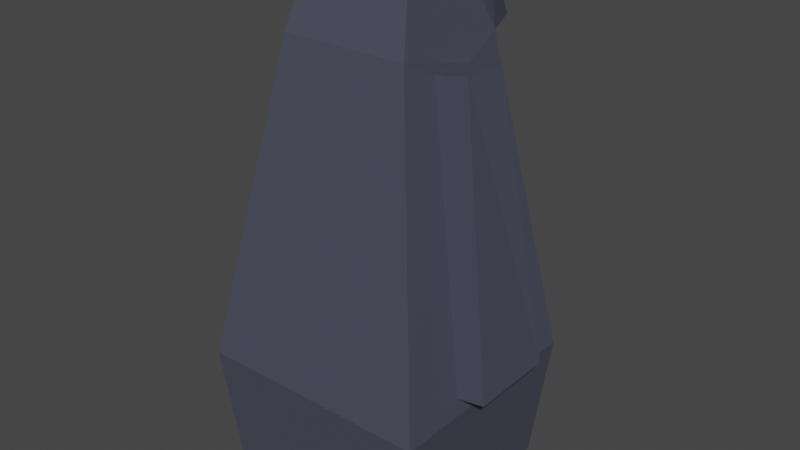 # Source: Moai.blend  (saved by Blender 4.3.34; exported with 4.5.12 LTS)
import bpy
from mathutils import Matrix  # noqa: F401  (used for matrix-valued properties, if any)

bpy.ops.wm.read_factory_settings(use_empty=True)
scene = bpy.context.scene
scene.name = 'Scene'

# ---- collections
col_collection = bpy.data.collections.new('Collection'); scene.collection.children.link(col_collection)

# ---- materials (node trees are filled in below, after node groups)
mat_material = bpy.data.materials.new('Material')

# ---- material node trees
mat_material.use_nodes = True; mat_material.node_tree.nodes.clear()
_N = mat_material.node_tree.nodes; _L = mat_material.node_tree.links
n0 = _N.new('ShaderNodeBsdfPrincipled'); n0.name = 'Principled BSDF'; n0.location = (10, 300)
n0.inputs[0].default_value = (0.06486, 0.06696, 0.09846, 1.0)
n1 = _N.new('ShaderNodeOutputMaterial'); n1.name = 'Material Output'; n1.location = (300, 300)
_L.new(n0.outputs[0], n1.inputs[0])
n1.is_active_output = True

# ---- world
world_world = bpy.data.worlds.new('World'); scene.world = world_world
world_world.use_nodes = True; world_world.node_tree.nodes.clear()
_N = world_world.node_tree.nodes; _L = world_world.node_tree.links
n0 = _N.new('ShaderNodeOutputWorld'); n0.name = 'World Output'; n0.location = (300, 300)
n1 = _N.new('ShaderNodeBackground'); n1.name = 'Background'; n1.location = (10, 300)
n1.inputs[0].default_value = (0.05088, 0.05088, 0.05088, 1.0)
_L.new(n1.outputs[0], n0.inputs[0])
n0.is_active_output = True
world_world.color = (0.05088, 0.05088, 0.05088)
world_world.use_sun_shadow = False
world_world.sun_shadow_jitter_overblur = 0.0

# ---- meshes
me_cube = bpy.data.meshes.new('Cube')
me_cube.from_pydata([(-0.9102, -0.7386, -0.3869), (-0.9882, -0.2528, 0.8209), (-0.9102, 0.9074, -0.3869), (-0.9855, 0.4878, 0.8204), (0.0, 0.6313, 3.369), (0.0, -0.3633, 3.369), (-0.6065, 0.2927, 3.215), (-0.5827, -0.06347, 3.214), (0.0, 0.9074, -0.3869), (0.0, 1.038, 0.6662), (0.0, -0.7386, -0.3869), (0.0, -0.8387, 0.6882), (-0.4987, 0.9074, -0.3869), (-0.2665, 0.6313, 3.369), (-0.527, -0.8387, 0.6882), (-0.2665, -0.3633, 3.369), (-0.527, 1.038, 0.6882), (-0.4987, -0.7386, -0.3869), (-0.443, -0.184, 3.891), (-0.443, 0.4348, 3.891), (-0.26, 0.4348, 3.891), (0.0, 0.4348, 3.891), (-0.26, -0.184, 3.891), (0.0, -0.184, 3.891), (-0.1468, 1.021, 3.369), (0.0, 1.021, 3.369), (-0.4133, 1.021, 3.369), (-0.1569, 0.889, 3.891), (0.0, 0.889, 3.891), (-0.3193, 0.889, 3.891), (-0.14, 0.816, 3.41), (0.0, 0.816, 3.404), (0.0, 1.362, 0.72), (-0.4817, 1.362, 0.731), (-1.011, -0.8387, 0.6882), (-1.011, 1.038, 0.6882), (-0.553, -0.3633, 3.369), (-0.579, 0.6313, 3.369), (-1.229, -0.2569, 0.8656), (-1.226, 0.4837, 0.8651), (-0.8631, -0.06825, 3.266), (-0.8869, 0.2879, 3.267)], [], [(0, 34, 35, 2), (15, 5, 23, 22), (16, 35, 37, 13), (17, 14, 34, 0), (2, 35, 16, 12), (14, 11, 5, 15), (11, 9, 4, 5), (12, 8, 10, 17), (1, 7, 40, 38), (12, 16, 9, 8), (2, 12, 17, 0), (34, 14, 15, 36), (10, 11, 14, 17), (37, 36, 18, 19), (13, 4, 31, 30), (20, 19, 18, 22), (21, 20, 22, 23), (36, 15, 22, 18), (21, 4, 25, 28), (19, 20, 27, 29), (5, 4, 21, 23), (24, 26, 29, 27), (25, 24, 27, 28), (13, 37, 26, 24), (37, 19, 29, 26), (4, 13, 24, 25), (20, 21, 28, 27), (31, 32, 33, 30), (9, 16, 33, 32), (4, 9, 32, 31), (16, 13, 30, 33), (1, 3, 35, 34), (6, 7, 36, 37), (3, 6, 37, 35), (7, 1, 34, 36), (39, 38, 40, 41), (7, 6, 41, 40), (6, 3, 39, 41), (3, 1, 38, 39)])
_uv = me_cube.uv_layers.new(name='UVMap')
_uv.uv.foreach_set('vector', [0.375, 0.0, 0.625, 0.0, 0.625, 0.25, 0.375, 0.25, 0.625, 0.9375, 0.625, 0.875, 0.625, 0.875, 0.625, 0.9375, 0.625, 0.3125, 0.625, 0.25, 0.625, 0.25, 0.625, 0.3125, 0.375, 0.9375, 0.625, 0.9375, 0.625, 1.0, 0.375, 1.0, 0.375, 0.25, 0.625, 0.25, 0.625, 0.3125, 0.375, 0.3125, 0.625, 0.9375, 0.625, 0.875, 0.625, 0.875, 0.625, 0.9375, 0.0, 0.0, 0.0, 0.0, 0.0, 0.0, 0.0, 0.0, 0.1875, 0.5, 0.25, 0.5, 0.25, 0.75, 0.1875, 0.75, 0.625, 0.02006, 0.625, 0.03526, 0.625, 0.03526, 0.625, 0.02006, 0.375, 0.3125, 0.625, 0.3125, 0.625, 0.375, 0.375, 0.375, 0.125, 0.5, 0.1875, 0.5, 0.1875, 0.75, 0.125, 0.75, 0.625, 1.0, 0.625, 0.9375, 0.625, 0.9375, 0.625, 1.0, 0.375, 0.875, 0.625, 0.875, 0.625, 0.9375, 0.375, 0.9375, 0.625, 0.25, 0.625, 0.0, 0.625, 0.0, 0.625, 0.25, 0.625, 0.3125, 0.0, 0.0, 0.0, 0.0, 0.625, 0.3125, 0.8125, 0.5, 0.875, 0.5, 0.875, 0.75, 0.8125, 0.75, 0.75, 0.5, 0.8125, 0.5, 0.8125, 0.75, 0.75, 0.75, 0.625, 1.0, 0.625, 0.9375, 0.625, 0.9375, 0.625, 1.0, 0.0, 0.0, 0.0, 0.0, 0.0, 0.0, 0.0, 0.0, 0.875, 0.5, 0.8125, 0.5, 0.8125, 0.5, 0.875, 0.5, 0.0, 0.0, 0.0, 0.0, 0.0, 0.0, 0.0, 0.0, 0.625, 0.3125, 0.625, 0.25, 0.625, 0.25, 0.625, 0.3125, 0.0, 0.0, 0.625, 0.3125, 0.625, 0.3125, 0.0, 0.0, 0.625, 0.3125, 0.625, 0.25, 0.625, 0.25, 0.625, 0.3125, 0.625, 0.25, 0.625, 0.25, 0.625, 0.25, 0.625, 0.25, 0.0, 0.0, 0.625, 0.3125, 0.625, 0.3125, 0.0, 0.0, 0.8125, 0.5, 0.75, 0.5, 0.75, 0.5, 0.8125, 0.5, 0.0, 0.0, 0.0, 0.0, 0.625, 0.3125, 0.625, 0.3125, 0.625, 0.375, 0.625, 0.3125, 0.625, 0.3125, 0.625, 0.375, 0.0, 0.0, 0.0, 0.0, 0.0, 0.0, 0.0, 0.0, 0.625, 0.3125, 0.625, 0.3125, 0.625, 0.3125, 0.625, 0.3125, 0.625, 0.02006, 0.625, 0.23, 0.625, 0.25, 0.625, 0.0, 0.625, 0.2148, 0.625, 0.03526, 0.625, 0.0, 0.625, 0.25, 0.625, 0.23, 0.625, 0.2148, 0.625, 0.25, 0.625, 0.25, 0.625, 0.03526, 0.625, 0.02006, 0.625, 0.0, 0.625, 0.0, 0.625, 0.23, 0.625, 0.02006, 0.625, 0.03526, 0.625, 0.2148, 0.625, 0.03526, 0.625, 0.2148, 0.625, 0.2148, 0.625, 0.03526, 0.625, 0.2148, 0.625, 0.23, 0.625, 0.23, 0.625, 0.2148, 0.625, 0.23, 0.625, 0.02006, 0.625, 0.02006, 0.625, 0.23])
me_cube.materials.append(mat_material)
me_cube.update()

# ---- objects
ob_cube = bpy.data.objects.new('Cube', me_cube)

# ---- transforms, parenting, visibility, modifiers, constraints
ob_cube.location = (0.0, 0.0, 0.0)
_m = ob_cube.modifiers.new('Mirror', 'MIRROR')
_m.use_clip = True

# ---- collection membership
col_collection.objects.link(ob_cube)

# ---- scene / render settings (as saved in the file)
scene.frame_start = 1; scene.frame_end = 250; scene.frame_set(1)
scene.render.engine = 'BLENDER_EEVEE_NEXT'
scene.cycles.use_denoising = False
scene.view_settings.view_transform = 'Filmic'
bpy.context.view_layer.update()

# ---- added for rendering (the .blend has no active camera and no usable light): camera, sun
cam_auto = bpy.data.cameras.new('AutoCamera')
cam_auto.lens = 50.0
cam_auto.sensor_width = 36.0
cam_auto.clip_end = 1000.0
ob_auto_camera = bpy.data.objects.new('AutoCamera', cam_auto)
scene.collection.objects.link(ob_auto_camera)
ob_auto_camera.location = (4.99822, -5.73606, 5.75056)
ob_auto_camera.rotation_euler = (1.09748, -7.21219e-08, 0.694738)
scene.camera = ob_auto_camera
light_auto_sun = bpy.data.lights.new('AutoSun', 'SUN')
light_auto_sun.energy = 3.0
light_auto_sun.angle = 0.0523599
ob_auto_sun = bpy.data.objects.new('AutoSun', light_auto_sun)
scene.collection.objects.link(ob_auto_sun)
ob_auto_sun.rotation_euler = (0.872665, 0.174533, 0.523599)
bpy.context.view_layer.update()

